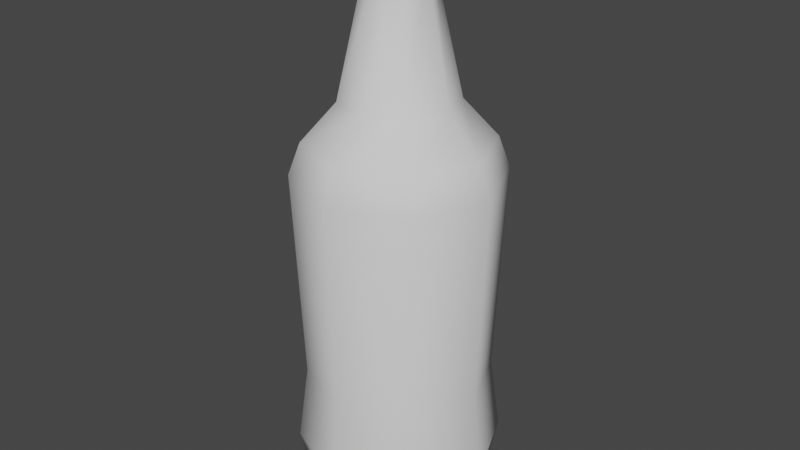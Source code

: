 # Source: Ale_Bottle.blend  (saved by Blender 3.3.6; exported with 4.5.12 LTS)
import bpy
from mathutils import Matrix  # noqa: F401  (used for matrix-valued properties, if any)

bpy.ops.wm.read_factory_settings(use_empty=True)
scene = bpy.context.scene
scene.name = 'Scene'

# ---- collections
col_collection = bpy.data.collections.new('Collection'); scene.collection.children.link(col_collection)

# ---- world
world_world = bpy.data.worlds.new('World'); scene.world = world_world
world_world.use_nodes = True; world_world.node_tree.nodes.clear()
_N = world_world.node_tree.nodes; _L = world_world.node_tree.links
n0 = _N.new('ShaderNodeOutputWorld'); n0.name = 'World Output'; n0.location = (300, 300)
n1 = _N.new('ShaderNodeBackground'); n1.name = 'Background'; n1.location = (10, 300)
n1.inputs[0].default_value = (0.05088, 0.05088, 0.05088, 1.0)
_L.new(n1.outputs[0], n0.inputs[0])
n0.is_active_output = True
world_world.color = (0.05088, 0.05088, 0.05088)
world_world.use_sun_shadow = False
world_world.sun_shadow_jitter_overblur = 0.0

# ---- meshes
me_cylinder = bpy.data.meshes.new('Cylinder')
me_cylinder.from_pydata([(-3.725e-09, 0.5, -1.0), (0.3536, 0.3536, -1.0), (0.5, 0.0, -1.0), (0.3536, -0.3536, -1.0), (-3.725e-09, -0.5, -1.0), (-0.3536, -0.3536, -1.0), (-0.5, 0.0, -1.0), (-0.3536, 0.3536, -1.0), (0.1945, 0.1945, 0.75), (-3.725e-10, 0.275, 0.75), (0.275, 0.0, 0.75), (0.1945, -0.1945, 0.75), (-3.725e-10, -0.275, 0.75), (-0.1945, -0.1945, 0.75), (-0.275, 0.0, 0.75), (-0.1945, 0.1945, 0.75), (0.09723, 0.09723, 1.5), (-5.798e-08, 0.1375, 1.5), (0.1375, 0.0, 1.5), (0.09723, -0.09723, 1.5), (-5.798e-08, -0.1375, 1.5), (-0.09723, -0.09723, 1.5), (-0.1375, 0.0, 1.5), (-0.09723, 0.09723, 1.5), (-4.843e-09, 0.45, -0.625), (0.3182, 0.3182, -0.625), (0.45, 0.0, -0.625), (0.3182, -0.3182, -0.625), (-4.843e-09, -0.45, -0.625), (-0.3182, -0.3182, -0.625), (-0.45, 0.0, -0.625), (-0.3182, 0.3182, -0.625), (-2.381e-08, 0.2876, -1.2), (0.2034, 0.2034, -1.2), (0.2876, 0.0, -1.2), (0.2034, -0.2034, -1.2), (-2.381e-08, -0.2876, -1.2), (-0.2034, -0.2034, -1.2), (-0.2876, 0.0, -1.2), (-0.2034, 0.2034, -1.2), (-2.381e-08, 0.45, -1.25), (0.3182, 0.3182, -1.25), (0.45, 0.0, -1.25), (0.3182, -0.3182, -1.25), (-2.381e-08, -0.45, -1.25), (-0.3182, -0.3182, -1.25), (-0.45, 0.0, -1.25), (-0.3182, 0.3182, -1.25), (0.09642, 0.09642, 1.375), (0.1364, 0.0, 1.375), (-0.1364, 0.0, 1.375), (-0.09642, 0.09642, 1.375), (-4.845e-08, -0.1364, 1.375), (-0.09642, -0.09642, 1.375), (0.09642, -0.09642, 1.375), (-4.845e-08, 0.1364, 1.375), (0.1069, 0.1069, 1.51), (-5.763e-08, 0.1513, 1.51), (0.1512, 0.0, 1.51), (0.1069, -0.1069, 1.51), (-5.763e-08, -0.1513, 1.51), (-0.1069, -0.1069, 1.51), (-0.1513, 0.0, 1.51), (-0.1069, 0.1069, 1.51), (0.1043, 0.1043, 1.46), (-5.763e-08, 0.1475, 1.46), (0.1475, 4.657e-11, 1.46), (0.1043, -0.1043, 1.46), (-5.763e-08, -0.1475, 1.46), (-0.1043, -0.1043, 1.46), (-0.1475, 4.657e-11, 1.46), (-0.1043, 0.1043, 1.46), (-3.811e-09, 0.4962, 0.4137), (-2.834e-09, 0.4402, 0.5664), (0.3113, 0.3113, 0.5664), (0.3508, 0.3508, 0.4137), (0.4402, 0.0, 0.5664), (0.4962, 0.0, 0.4137), (0.3113, -0.3113, 0.5664), (0.3508, -0.3508, 0.4137), (-2.834e-09, -0.4402, 0.5664), (-3.811e-09, -0.4962, 0.4137), (-0.3113, -0.3113, 0.5664), (-0.3508, -0.3508, 0.4137), (-0.4402, 0.0, 0.5664), (-0.4962, 0.0, 0.4137), (-0.3113, 0.3113, 0.5664), (-0.3508, 0.3508, 0.4137), (0.1095, 0.1095, 1.45), (-5.499e-08, 0.1548, 1.45), (0.1548, 4.889e-11, 1.45), (0.1095, -0.1095, 1.45), (-5.499e-08, -0.1548, 1.45), (-0.1095, -0.1095, 1.45), (-0.1548, 4.889e-11, 1.45), (-0.1095, 0.1095, 1.45), (0.07377, 0.07377, 1.535), (-5.766e-08, 0.1043, 1.535), (0.1043, 5.779e-10, 1.535), (0.07377, -0.07377, 1.535), (-5.766e-08, -0.1043, 1.535), (-0.07377, -0.07377, 1.535), (-0.1043, 5.779e-10, 1.535), (-0.07377, 0.07377, 1.535)], [], [(31, 87, 72, 24), (78, 76, 10, 11), (80, 78, 11, 12), (82, 80, 12, 13), (84, 82, 13, 14), (86, 84, 14, 15), (28, 81, 83, 29), (73, 86, 15, 9), (3, 4, 44, 43), (49, 48, 16, 18), (76, 74, 8, 10), (24, 72, 75, 25), (26, 77, 79, 27), (29, 83, 85, 30), (27, 79, 81, 28), (30, 85, 87, 31), (25, 75, 77, 26), (16, 17, 23, 22, 21, 20, 19, 18), (51, 50, 22, 23), (53, 52, 20, 21), (54, 49, 18, 19), (48, 55, 17, 16), (55, 51, 23, 17), (50, 53, 21, 22), (52, 54, 19, 20), (7, 31, 24, 0), (6, 30, 31, 7), (5, 29, 30, 6), (4, 28, 29, 5), (3, 27, 28, 4), (2, 26, 27, 3), (1, 25, 26, 2), (0, 24, 25, 1), (32, 33, 34, 35, 36, 37, 38, 39), (6, 7, 47, 46), (1, 2, 42, 41), (4, 5, 45, 44), (7, 0, 40, 47), (0, 1, 41, 40), (2, 3, 43, 42), (5, 6, 46, 45), (33, 32, 40, 41), (34, 33, 41, 42), (35, 34, 42, 43), (36, 35, 43, 44), (37, 36, 44, 45), (38, 37, 45, 46), (39, 38, 46, 47), (32, 39, 47, 40), (12, 11, 54, 52), (14, 13, 53, 50), (9, 15, 51, 55), (8, 9, 55, 48), (11, 10, 49, 54), (13, 12, 52, 53), (15, 14, 50, 51), (10, 8, 48, 49), (56, 57, 97, 96), (66, 67, 91, 90), (62, 70, 69, 61), (60, 68, 67, 59), (58, 66, 64, 56), (63, 71, 70, 62), (61, 69, 68, 60), (59, 67, 66, 58), (56, 64, 65, 57), (57, 65, 71, 63), (75, 72, 73, 74), (77, 75, 74, 76), (79, 77, 76, 78), (81, 79, 78, 80), (83, 81, 80, 82), (85, 83, 82, 84), (87, 85, 84, 86), (72, 87, 86, 73), (74, 73, 9, 8), (88, 90, 91, 92, 93, 94, 95, 89), (65, 64, 88, 89), (71, 65, 89, 95), (69, 70, 94, 93), (67, 68, 92, 91), (64, 66, 90, 88), (70, 71, 95, 94), (68, 69, 93, 92), (96, 97, 103, 102, 101, 100, 99, 98), (57, 63, 103, 97), (62, 61, 101, 102), (60, 59, 99, 100), (58, 56, 96, 98), (63, 62, 102, 103), (61, 60, 100, 101), (59, 58, 98, 99)])
me_cylinder.polygons.foreach_set('use_smooth', [True] * 92)
_uv = me_cylinder.uv_layers.new(name='UVMap')
_uv.uv.foreach_set('vector', [0.125, 0.625, 0.125, 0.9712, 0.0, 0.9712, 0.0, 0.625, 0.625, 1.0, 0.75, 1.0, 0.75, 1.0, 0.625, 1.0, 0.5, 1.0, 0.625, 1.0, 0.625, 1.0, 0.5, 1.0, 0.375, 1.0, 0.5, 1.0, 0.5, 1.0, 0.375, 1.0, 0.25, 1.0, 0.375, 1.0, 0.375, 1.0, 0.25, 1.0, 0.125, 1.0, 0.25, 1.0, 0.25, 1.0, 0.125, 1.0, 0.5, 0.625, 0.5, 0.9712, 0.375, 0.9712, 0.375, 0.625, 0.0, 1.0, 0.125, 1.0, 0.125, 1.0, 0.0, 1.0, 0.625, 0.5, 0.5, 0.5, 0.5, 0.5, 0.625, 0.5, 0.75, 1.0, 0.875, 1.0, 0.875, 1.0, 0.75, 1.0, 0.75, 1.0, 0.875, 1.0, 0.875, 1.0, 0.75, 1.0, 1.0, 0.625, 1.0, 0.9712, 0.875, 0.9712, 0.875, 0.625, 0.75, 0.625, 0.75, 0.9712, 0.625, 0.9712, 0.625, 0.625, 0.375, 0.625, 0.375, 0.9712, 0.25, 0.9712, 0.25, 0.625, 0.625, 0.625, 0.625, 0.9712, 0.5, 0.9712, 0.5, 0.625, 0.25, 0.625, 0.25, 0.9712, 0.125, 0.9712, 0.125, 0.625, 0.875, 0.625, 0.875, 0.9712, 0.75, 0.9712, 0.75, 0.625, 0.4197, 0.4197, 0.25, 0.49, 0.08029, 0.4197, 0.01, 0.25, 0.08029, 0.08029, 0.25, 0.01, 0.4197, 0.08029, 0.49, 0.25, 0.125, 1.0, 0.25, 1.0, 0.25, 1.0, 0.125, 1.0, 0.375, 1.0, 0.5, 1.0, 0.5, 1.0, 0.375, 1.0, 0.625, 1.0, 0.75, 1.0, 0.75, 1.0, 0.625, 1.0, 0.875, 1.0, 1.0, 1.0, 1.0, 1.0, 0.875, 1.0, 0.0, 1.0, 0.125, 1.0, 0.125, 1.0, 0.0, 1.0, 0.25, 1.0, 0.375, 1.0, 0.375, 1.0, 0.25, 1.0, 0.5, 1.0, 0.625, 1.0, 0.625, 1.0, 0.5, 1.0, 0.125, 0.5, 0.125, 0.625, 0.0, 0.625, 0.0, 0.5, 0.25, 0.5, 0.25, 0.625, 0.125, 0.625, 0.125, 0.5, 0.375, 0.5, 0.375, 0.625, 0.25, 0.625, 0.25, 0.5, 0.5, 0.5, 0.5, 0.625, 0.375, 0.625, 0.375, 0.5, 0.625, 0.5, 0.625, 0.625, 0.5, 0.625, 0.5, 0.5, 0.75, 0.5, 0.75, 0.625, 0.625, 0.625, 0.625, 0.5, 0.875, 0.5, 0.875, 0.625, 0.75, 0.625, 0.75, 0.5, 1.0, 0.5, 1.0, 0.625, 0.875, 0.625, 0.875, 0.5, 0.75, 0.4034, 0.8585, 0.3585, 0.9034, 0.25, 0.8585, 0.1415, 0.75, 0.09659, 0.6415, 0.1415, 0.5966, 0.25, 0.6415, 0.3585, 0.25, 0.5, 0.125, 0.5, 0.125, 0.5, 0.25, 0.5, 0.875, 0.5, 0.75, 0.5, 0.75, 0.5, 0.875, 0.5, 0.5, 0.5, 0.375, 0.5, 0.375, 0.5, 0.5, 0.5, 0.125, 0.5, 0.0, 0.5, 0.0, 0.5, 0.125, 0.5, 1.0, 0.5, 0.875, 0.5, 0.875, 0.5, 1.0, 0.5, 0.75, 0.5, 0.625, 0.5, 0.625, 0.5, 0.75, 0.5, 0.375, 0.5, 0.25, 0.5, 0.25, 0.5, 0.375, 0.5, 0.8585, 0.3585, 0.75, 0.4034, 0.75, 0.49, 0.9197, 0.4197, 0.9034, 0.25, 0.8585, 0.3585, 0.9197, 0.4197, 0.99, 0.25, 0.8585, 0.1415, 0.9034, 0.25, 0.99, 0.25, 0.9197, 0.08029, 0.75, 0.09659, 0.8585, 0.1415, 0.9197, 0.08029, 0.75, 0.01, 0.6415, 0.1415, 0.75, 0.09659, 0.75, 0.01, 0.5803, 0.08029, 0.5966, 0.25, 0.6415, 0.1415, 0.5803, 0.08029, 0.51, 0.25, 0.6415, 0.3585, 0.5966, 0.25, 0.51, 0.25, 0.5803, 0.4197, 0.75, 0.4034, 0.6415, 0.3585, 0.5803, 0.4197, 0.75, 0.49, 0.5, 1.0, 0.625, 1.0, 0.625, 1.0, 0.5, 1.0, 0.25, 1.0, 0.375, 1.0, 0.375, 1.0, 0.25, 1.0, 0.0, 1.0, 0.125, 1.0, 0.125, 1.0, 0.0, 1.0, 0.875, 1.0, 1.0, 1.0, 1.0, 1.0, 0.875, 1.0, 0.625, 1.0, 0.75, 1.0, 0.75, 1.0, 0.625, 1.0, 0.375, 1.0, 0.5, 1.0, 0.5, 1.0, 0.375, 1.0, 0.125, 1.0, 0.25, 1.0, 0.25, 1.0, 0.125, 1.0, 0.75, 1.0, 0.875, 1.0, 0.875, 1.0, 0.75, 1.0, 0.4197, 0.4197, 0.25, 0.49, 0.25, 0.49, 0.4197, 0.4197, 0.49, 0.25, 0.4197, 0.08029, 0.4197, 0.08029, 0.49, 0.25, 0.01, 0.25, 0.01, 0.25, 0.08029, 0.08029, 0.08029, 0.08029, 0.25, 0.01, 0.25, 0.01, 0.4197, 0.08029, 0.4197, 0.08029, 0.49, 0.25, 0.49, 0.25, 0.4197, 0.4197, 0.4197, 0.4197, 0.08029, 0.4197, 0.08029, 0.4197, 0.01, 0.25, 0.01, 0.25, 0.08029, 0.08029, 0.08029, 0.08029, 0.25, 0.01, 0.25, 0.01, 0.4197, 0.08029, 0.4197, 0.08029, 0.49, 0.25, 0.49, 0.25, 0.4197, 0.4197, 0.4197, 0.4197, 0.25, 0.49, 0.25, 0.49, 0.25, 0.49, 0.25, 0.49, 0.08029, 0.4197, 0.08029, 0.4197, 0.875, 0.9712, 1.0, 0.9712, 1.0, 1.0, 0.875, 1.0, 0.75, 0.9712, 0.875, 0.9712, 0.875, 1.0, 0.75, 1.0, 0.625, 0.9712, 0.75, 0.9712, 0.75, 1.0, 0.625, 1.0, 0.5, 0.9712, 0.625, 0.9712, 0.625, 1.0, 0.5, 1.0, 0.375, 0.9712, 0.5, 0.9712, 0.5, 1.0, 0.375, 1.0, 0.25, 0.9712, 0.375, 0.9712, 0.375, 1.0, 0.25, 1.0, 0.125, 0.9712, 0.25, 0.9712, 0.25, 1.0, 0.125, 1.0, 0.0, 0.9712, 0.125, 0.9712, 0.125, 1.0, 0.0, 1.0, 0.875, 1.0, 1.0, 1.0, 1.0, 1.0, 0.875, 1.0, 0.4197, 0.4197, 0.49, 0.25, 0.4197, 0.08029, 0.25, 0.01, 0.08029, 0.08029, 0.01, 0.25, 0.08029, 0.4197, 0.25, 0.49, 0.25, 0.49, 0.4197, 0.4197, 0.4197, 0.4197, 0.25, 0.49, 0.08029, 0.4197, 0.25, 0.49, 0.25, 0.49, 0.08029, 0.4197, 0.08029, 0.08029, 0.01, 0.25, 0.01, 0.25, 0.08029, 0.08029, 0.4197, 0.08029, 0.25, 0.01, 0.25, 0.01, 0.4197, 0.08029, 0.4197, 0.4197, 0.49, 0.25, 0.49, 0.25, 0.4197, 0.4197, 0.01, 0.25, 0.08029, 0.4197, 0.08029, 0.4197, 0.01, 0.25, 0.25, 0.01, 0.08029, 0.08029, 0.08029, 0.08029, 0.25, 0.01, 0.4197, 0.4197, 0.25, 0.49, 0.08029, 0.4197, 0.01, 0.25, 0.08029, 0.08029, 0.25, 0.01, 0.4197, 0.08029, 0.49, 0.25, 0.25, 0.49, 0.08029, 0.4197, 0.08029, 0.4197, 0.25, 0.49, 0.01, 0.25, 0.08029, 0.08029, 0.08029, 0.08029, 0.01, 0.25, 0.25, 0.01, 0.4197, 0.08029, 0.4197, 0.08029, 0.25, 0.01, 0.49, 0.25, 0.4197, 0.4197, 0.4197, 0.4197, 0.49, 0.25, 0.08029, 0.4197, 0.01, 0.25, 0.01, 0.25, 0.08029, 0.4197, 0.08029, 0.08029, 0.25, 0.01, 0.25, 0.01, 0.08029, 0.08029, 0.4197, 0.08029, 0.49, 0.25, 0.49, 0.25, 0.4197, 0.08029])
me_cylinder.update()

# ---- objects
ob_cylinder = bpy.data.objects.new('Cylinder', me_cylinder)

# ---- transforms, parenting, visibility, modifiers, constraints
ob_cylinder.location = (0.0, 0.0, 0.0)

# ---- collection membership
col_collection.objects.link(ob_cylinder)

# ---- scene / render settings (as saved in the file)
scene.frame_start = 1; scene.frame_end = 250; scene.frame_set(1)
scene.render.engine = 'BLENDER_EEVEE_NEXT'
scene.cycles.sampling_pattern = 'TABULATED_SOBOL'
scene.cycles.use_light_tree = False
scene.view_settings.view_transform = 'Filmic'
bpy.context.view_layer.update()

# ---- added for rendering (the .blend has no active camera and no usable light): camera, sun
cam_auto = bpy.data.cameras.new('AutoCamera')
cam_auto.lens = 50.0
cam_auto.sensor_width = 36.0
cam_auto.clip_end = 1000.0
ob_auto_camera = bpy.data.objects.new('AutoCamera', cam_auto)
scene.collection.objects.link(ob_auto_camera)
ob_auto_camera.location = (2.88993, -3.46792, 2.45445)
ob_auto_camera.rotation_euler = (1.09748, -7.21219e-08, 0.694738)
scene.camera = ob_auto_camera
light_auto_sun = bpy.data.lights.new('AutoSun', 'SUN')
light_auto_sun.energy = 3.0
light_auto_sun.angle = 0.0523599
ob_auto_sun = bpy.data.objects.new('AutoSun', light_auto_sun)
scene.collection.objects.link(ob_auto_sun)
ob_auto_sun.rotation_euler = (0.872665, 0.174533, 0.523599)
bpy.context.view_layer.update()

